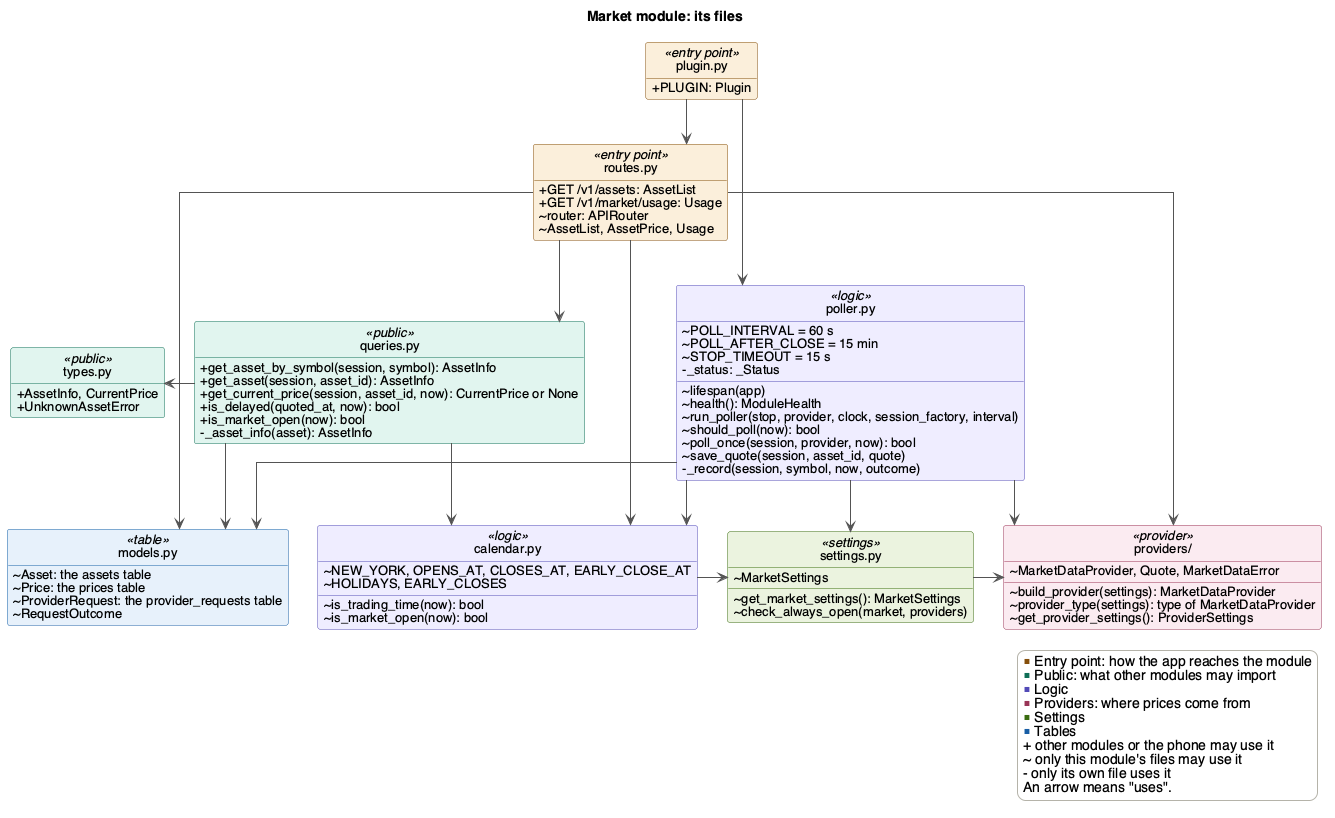

The diagram above was rendered by PlantUML. Its source (embedded in the PNG):
@startuml market
' Render with: plantuml -tpng docs/Design/SoftArchitecture/figures/market.puml
!include style.iuml
title Market module: its files

class "plugin.py" as plugin <<entry point>> {
  + PLUGIN: Plugin
}
class "routes.py" as routes <<entry point>> {
  + GET /v1/assets: AssetList
  + GET /v1/market/usage: Usage
  ~ router: APIRouter
  ~ AssetList, AssetPrice, Usage
}

class "queries.py" as queries <<public>> {
  + get_asset_by_symbol(session, symbol): AssetInfo
  + get_asset(session, asset_id): AssetInfo
  + get_current_price(session, asset_id, now): CurrentPrice or None
  + is_delayed(quoted_at, now): bool
  + is_market_open(now): bool
  - _asset_info(asset): AssetInfo
}
class "types.py" as types <<public>> {
  + AssetInfo, CurrentPrice
  + UnknownAssetError
}

class "poller.py" as poller <<logic>> {
  ~ POLL_INTERVAL = 60 s
  ~ POLL_AFTER_CLOSE = 15 min
  ~ STOP_TIMEOUT = 15 s
  ~ lifespan(app)
  ~ health(): ModuleHealth
  ~ run_poller(stop, provider, clock, session_factory, interval)
  ~ should_poll(now): bool
  ~ poll_once(session, provider, now): bool
  ~ save_quote(session, asset_id, quote)
  - _record(session, symbol, now, outcome)
  - _status: _Status
}
class "calendar.py" as calendar <<logic>> {
  ~ NEW_YORK, OPENS_AT, CLOSES_AT, EARLY_CLOSE_AT
  ~ HOLIDAYS, EARLY_CLOSES
  ~ is_trading_time(now): bool
  ~ is_market_open(now): bool
}
class "settings.py" as settings <<settings>> {
  ~ MarketSettings
  ~ get_market_settings(): MarketSettings
  ~ check_always_open(market, providers)
}
class "providers/" as providers <<provider>> {
  ~ build_provider(settings): MarketDataProvider
  ~ provider_type(settings): type of MarketDataProvider
  ~ MarketDataProvider, Quote, MarketDataError
  ~ get_provider_settings(): ProviderSettings
}
class "models.py" as models <<table>> {
  ~ Asset: the assets table
  ~ Price: the prices table
  ~ ProviderRequest: the provider_requests table
  ~ RequestOutcome
}

plugin --> routes
plugin --> poller
routes --> queries
queries -left-> types
queries --> models
queries --> calendar
routes --> models
routes --> calendar
routes --> providers
poller --> calendar
poller --> models
poller --> settings
poller --> providers
calendar -right-> settings
settings -right-> providers
models -[hidden]right- calendar

legend right
  <color:#854F0B>■</color> Entry point: how the app reaches the module
  <color:#0F6E56>■</color> Public: what other modules may import
  <color:#534AB7>■</color> Logic
  <color:#993556>■</color> Providers: where prices come from
  <color:#3B6D11>■</color> Settings
  <color:#185FA5>■</color> Tables
  + other modules or the phone may use it
  ~ only this module's files may use it
  - only its own file uses it
  An arrow means "uses".
endlegend
@enduml